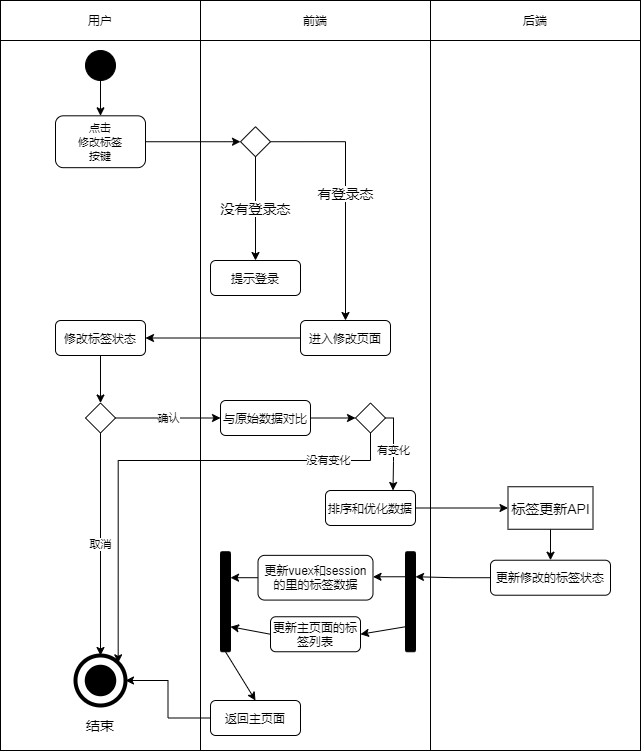

The diagram above was exported from draw.io. Its source (the exported page's mxGraphModel, read from the mxfile embedded in the PNG):
<mxGraphModel dx="1454" dy="596" grid="1" gridSize="10" guides="1" tooltips="1" connect="1" arrows="1" fold="1" page="1" pageScale="1" pageWidth="827" pageHeight="1169" math="0" shadow="0">
  <root>
    <mxCell id="0" />
    <mxCell id="1" parent="0" />
    <mxCell id="2" value="" style="rounded=0;whiteSpace=wrap;html=1;" parent="1" vertex="1">
      <mxGeometry x="470" y="440" width="210" height="710" as="geometry" />
    </mxCell>
    <mxCell id="3" value="" style="rounded=0;whiteSpace=wrap;html=1;" parent="1" vertex="1">
      <mxGeometry x="40" y="440" width="200" height="710" as="geometry" />
    </mxCell>
    <mxCell id="4" value="" style="rounded=0;whiteSpace=wrap;html=1;" parent="1" vertex="1">
      <mxGeometry x="240" y="440" width="230" height="710" as="geometry" />
    </mxCell>
    <mxCell id="5" value="用户" style="rounded=0;whiteSpace=wrap;html=1;" parent="1" vertex="1">
      <mxGeometry x="40" y="400" width="200" height="40" as="geometry" />
    </mxCell>
    <mxCell id="6" value="前端" style="rounded=0;whiteSpace=wrap;html=1;" parent="1" vertex="1">
      <mxGeometry x="240" y="400" width="230" height="40" as="geometry" />
    </mxCell>
    <mxCell id="7" value="后端" style="rounded=0;whiteSpace=wrap;html=1;" parent="1" vertex="1">
      <mxGeometry x="470" y="400" width="210" height="40" as="geometry" />
    </mxCell>
    <mxCell id="8" value="" style="edgeStyle=orthogonalEdgeStyle;rounded=0;orthogonalLoop=1;jettySize=auto;html=1;exitX=0.5;exitY=1;exitDx=0;exitDy=0;" parent="1" source="9" target="11" edge="1">
      <mxGeometry relative="1" as="geometry" />
    </mxCell>
    <mxCell id="9" value="" style="ellipse;whiteSpace=wrap;html=1;aspect=fixed;background=black;strokeColor=#030303;fillColor=#000000;" parent="1" vertex="1">
      <mxGeometry x="125" y="450" width="30" height="30" as="geometry" />
    </mxCell>
    <mxCell id="10" style="edgeStyle=orthogonalEdgeStyle;rounded=0;orthogonalLoop=1;jettySize=auto;html=1;exitX=1;exitY=0.5;exitDx=0;exitDy=0;entryX=0;entryY=0.5;entryDx=0;entryDy=0;" parent="1" source="11" target="15" edge="1">
      <mxGeometry relative="1" as="geometry" />
    </mxCell>
    <mxCell id="11" value="&lt;span style=&quot;font-size: 11px ; background-color: rgb(255 , 255 , 255)&quot;&gt;点击&lt;br&gt;修改标签&lt;br&gt;按键&lt;/span&gt;" style="rounded=1;whiteSpace=wrap;html=1;" parent="1" vertex="1">
      <mxGeometry x="95" y="515.31" width="90" height="51.87" as="geometry" />
    </mxCell>
    <mxCell id="12" value="" style="ellipse;whiteSpace=wrap;html=1;aspect=fixed;rounded=1;strokeColor=#000000;strokeWidth=4;fillColor=none;gradientColor=none;fontSize=14;" parent="1" vertex="1">
      <mxGeometry x="115" y="1055" width="50" height="50" as="geometry" />
    </mxCell>
    <mxCell id="13" value="" style="ellipse;whiteSpace=wrap;html=1;aspect=fixed;rounded=1;strokeWidth=4;fontSize=14;fillColor=#000000;" parent="1" vertex="1">
      <mxGeometry x="126.25" y="1066.25" width="27.5" height="27.5" as="geometry" />
    </mxCell>
    <mxCell id="14" value="结束" style="text;html=1;strokeColor=none;fillColor=none;align=center;verticalAlign=middle;whiteSpace=wrap;rounded=0;fontSize=14;" parent="1" vertex="1">
      <mxGeometry x="120" y="1115" width="40" height="20" as="geometry" />
    </mxCell>
    <mxCell id="31" value="有登录态" style="edgeStyle=orthogonalEdgeStyle;rounded=0;orthogonalLoop=1;jettySize=auto;html=1;exitX=1;exitY=0.5;exitDx=0;exitDy=0;entryX=0.5;entryY=0;entryDx=0;entryDy=0;fontSize=14;" parent="1" source="15" target="30" edge="1">
      <mxGeometry relative="1" as="geometry" />
    </mxCell>
    <mxCell id="15" value="" style="rhombus;whiteSpace=wrap;html=1;" parent="1" vertex="1">
      <mxGeometry x="280" y="526.24" width="30" height="30" as="geometry" />
    </mxCell>
    <mxCell id="17" value="没有登录态" style="endArrow=classic;html=1;fontSize=14;exitX=0.5;exitY=1;exitDx=0;exitDy=0;entryX=0.5;entryY=0;entryDx=0;entryDy=0;" parent="1" source="15" target="19" edge="1">
      <mxGeometry width="50" height="50" relative="1" as="geometry">
        <mxPoint x="550" y="740" as="sourcePoint" />
        <mxPoint x="470" y="602.5" as="targetPoint" />
        <Array as="points" />
      </mxGeometry>
    </mxCell>
    <mxCell id="19" value="提示登录" style="rounded=1;whiteSpace=wrap;html=1;" parent="1" vertex="1">
      <mxGeometry x="250" y="660" width="90" height="35" as="geometry" />
    </mxCell>
    <mxCell id="33" style="edgeStyle=orthogonalEdgeStyle;rounded=0;orthogonalLoop=1;jettySize=auto;html=1;exitX=0;exitY=0.5;exitDx=0;exitDy=0;entryX=1;entryY=0.5;entryDx=0;entryDy=0;fontSize=14;" parent="1" source="30" target="32" edge="1">
      <mxGeometry relative="1" as="geometry" />
    </mxCell>
    <mxCell id="30" value="进入修改页面" style="rounded=1;whiteSpace=wrap;html=1;" parent="1" vertex="1">
      <mxGeometry x="340" y="720" width="90" height="35" as="geometry" />
    </mxCell>
    <mxCell id="70" style="edgeStyle=orthogonalEdgeStyle;rounded=0;orthogonalLoop=1;jettySize=auto;html=1;exitX=0.5;exitY=1;exitDx=0;exitDy=0;entryX=0.5;entryY=0;entryDx=0;entryDy=0;" edge="1" parent="1" source="32" target="68">
      <mxGeometry relative="1" as="geometry" />
    </mxCell>
    <mxCell id="32" value="修改标签状态" style="rounded=1;whiteSpace=wrap;html=1;" parent="1" vertex="1">
      <mxGeometry x="95" y="720" width="90" height="35" as="geometry" />
    </mxCell>
    <mxCell id="83" style="edgeStyle=orthogonalEdgeStyle;rounded=0;orthogonalLoop=1;jettySize=auto;html=1;exitX=1;exitY=0.5;exitDx=0;exitDy=0;entryX=0;entryY=0.5;entryDx=0;entryDy=0;" edge="1" parent="1" source="39" target="81">
      <mxGeometry relative="1" as="geometry" />
    </mxCell>
    <mxCell id="39" value="排序和优化数据" style="rounded=1;whiteSpace=wrap;html=1;" parent="1" vertex="1">
      <mxGeometry x="365" y="890" width="90" height="35" as="geometry" />
    </mxCell>
    <mxCell id="86" style="edgeStyle=orthogonalEdgeStyle;rounded=0;orthogonalLoop=1;jettySize=auto;html=1;exitX=0;exitY=0.5;exitDx=0;exitDy=0;entryX=0.25;entryY=0;entryDx=0;entryDy=0;" edge="1" parent="1" source="43" target="57">
      <mxGeometry relative="1" as="geometry" />
    </mxCell>
    <mxCell id="43" value="更新修改的标签状态" style="rounded=1;whiteSpace=wrap;html=1;" parent="1" vertex="1">
      <mxGeometry x="530" y="959.72" width="120" height="35" as="geometry" />
    </mxCell>
    <mxCell id="94" style="edgeStyle=orthogonalEdgeStyle;rounded=0;orthogonalLoop=1;jettySize=auto;html=1;exitX=0;exitY=0.5;exitDx=0;exitDy=0;entryX=0.25;entryY=0;entryDx=0;entryDy=0;" edge="1" parent="1" source="45" target="91">
      <mxGeometry relative="1" as="geometry" />
    </mxCell>
    <mxCell id="45" value="更新vuex和session的里的标签数据" style="rounded=1;whiteSpace=wrap;html=1;" parent="1" vertex="1">
      <mxGeometry x="297.5" y="954.86" width="115" height="44.72" as="geometry" />
    </mxCell>
    <mxCell id="49" value="更新主页面的标签列表" style="rounded=1;whiteSpace=wrap;html=1;" parent="1" vertex="1">
      <mxGeometry x="310" y="1016.25" width="90" height="35" as="geometry" />
    </mxCell>
    <mxCell id="102" style="edgeStyle=orthogonalEdgeStyle;rounded=0;orthogonalLoop=1;jettySize=auto;html=1;exitX=0;exitY=0.5;exitDx=0;exitDy=0;entryX=1;entryY=0.5;entryDx=0;entryDy=0;" edge="1" parent="1" source="53" target="12">
      <mxGeometry relative="1" as="geometry" />
    </mxCell>
    <mxCell id="53" value="返回主页面" style="rounded=1;whiteSpace=wrap;html=1;" parent="1" vertex="1">
      <mxGeometry x="250" y="1100" width="90" height="35" as="geometry" />
    </mxCell>
    <mxCell id="88" style="edgeStyle=orthogonalEdgeStyle;rounded=0;orthogonalLoop=1;jettySize=auto;html=1;exitX=0.25;exitY=1;exitDx=0;exitDy=0;entryX=1;entryY=0.5;entryDx=0;entryDy=0;" edge="1" parent="1" source="57" target="45">
      <mxGeometry relative="1" as="geometry" />
    </mxCell>
    <mxCell id="57" value="" style="rounded=1;whiteSpace=wrap;html=1;fontSize=14;fillColor=#000000;direction=south;" parent="1" vertex="1">
      <mxGeometry x="445" y="951.25" width="10" height="100" as="geometry" />
    </mxCell>
    <mxCell id="69" value="确认" style="edgeStyle=orthogonalEdgeStyle;rounded=0;orthogonalLoop=1;jettySize=auto;html=1;exitX=1;exitY=0.5;exitDx=0;exitDy=0;entryX=0;entryY=0.5;entryDx=0;entryDy=0;" edge="1" parent="1" source="68" target="73">
      <mxGeometry relative="1" as="geometry">
        <mxPoint x="280" y="817.5" as="targetPoint" />
      </mxGeometry>
    </mxCell>
    <mxCell id="71" value="取消" style="edgeStyle=orthogonalEdgeStyle;rounded=0;orthogonalLoop=1;jettySize=auto;html=1;exitX=0.5;exitY=1;exitDx=0;exitDy=0;entryX=0.5;entryY=0;entryDx=0;entryDy=0;" edge="1" parent="1" source="68" target="12">
      <mxGeometry relative="1" as="geometry" />
    </mxCell>
    <mxCell id="68" value="" style="rhombus;whiteSpace=wrap;html=1;" vertex="1" parent="1">
      <mxGeometry x="125" y="802.5" width="30" height="30" as="geometry" />
    </mxCell>
    <mxCell id="76" style="edgeStyle=orthogonalEdgeStyle;rounded=0;orthogonalLoop=1;jettySize=auto;html=1;exitX=1;exitY=0.5;exitDx=0;exitDy=0;entryX=0;entryY=0.5;entryDx=0;entryDy=0;" edge="1" parent="1" source="73" target="75">
      <mxGeometry relative="1" as="geometry" />
    </mxCell>
    <mxCell id="73" value="与原始数据对比" style="rounded=1;whiteSpace=wrap;html=1;" vertex="1" parent="1">
      <mxGeometry x="260" y="800" width="90" height="35" as="geometry" />
    </mxCell>
    <mxCell id="77" value="有变化" style="edgeStyle=orthogonalEdgeStyle;rounded=0;orthogonalLoop=1;jettySize=auto;html=1;exitX=1;exitY=0.5;exitDx=0;exitDy=0;entryX=0.75;entryY=0;entryDx=0;entryDy=0;" edge="1" parent="1" source="75" target="39">
      <mxGeometry relative="1" as="geometry">
        <Array as="points">
          <mxPoint x="433" y="818" />
          <mxPoint x="433" y="861" />
        </Array>
      </mxGeometry>
    </mxCell>
    <mxCell id="80" value="没有变化" style="edgeStyle=orthogonalEdgeStyle;rounded=0;orthogonalLoop=1;jettySize=auto;html=1;exitX=0.5;exitY=1;exitDx=0;exitDy=0;entryX=1;entryY=0;entryDx=0;entryDy=0;" edge="1" parent="1" source="75" target="12">
      <mxGeometry x="-0.711" relative="1" as="geometry">
        <Array as="points">
          <mxPoint x="410" y="860" />
          <mxPoint x="158" y="860" />
        </Array>
        <mxPoint as="offset" />
      </mxGeometry>
    </mxCell>
    <mxCell id="75" value="" style="rhombus;whiteSpace=wrap;html=1;" vertex="1" parent="1">
      <mxGeometry x="395" y="802.5" width="30" height="30" as="geometry" />
    </mxCell>
    <mxCell id="84" style="edgeStyle=orthogonalEdgeStyle;rounded=0;orthogonalLoop=1;jettySize=auto;html=1;exitX=0.5;exitY=1;exitDx=0;exitDy=0;entryX=0.5;entryY=0;entryDx=0;entryDy=0;" edge="1" parent="1" source="81" target="43">
      <mxGeometry relative="1" as="geometry" />
    </mxCell>
    <mxCell id="81" value="标签更新API" style="rounded=0;whiteSpace=wrap;html=1;fontSize=14;" vertex="1" parent="1">
      <mxGeometry x="547.5" y="886.25" width="85" height="42.5" as="geometry" />
    </mxCell>
    <mxCell id="91" value="" style="rounded=1;whiteSpace=wrap;html=1;fontSize=14;fillColor=#000000;direction=south;" vertex="1" parent="1">
      <mxGeometry x="260" y="951.25" width="10" height="100" as="geometry" />
    </mxCell>
    <mxCell id="99" value="" style="endArrow=classic;html=1;exitX=0;exitY=0.5;exitDx=0;exitDy=0;entryX=0.75;entryY=0;entryDx=0;entryDy=0;" edge="1" parent="1" source="49" target="91">
      <mxGeometry width="50" height="50" relative="1" as="geometry">
        <mxPoint x="540" y="1130" as="sourcePoint" />
        <mxPoint x="590" y="1080" as="targetPoint" />
      </mxGeometry>
    </mxCell>
    <mxCell id="100" value="" style="endArrow=classic;html=1;exitX=0.75;exitY=1;exitDx=0;exitDy=0;entryX=1;entryY=0.5;entryDx=0;entryDy=0;" edge="1" parent="1" source="57" target="49">
      <mxGeometry width="50" height="50" relative="1" as="geometry">
        <mxPoint x="540" y="1130" as="sourcePoint" />
        <mxPoint x="590" y="1080" as="targetPoint" />
      </mxGeometry>
    </mxCell>
    <mxCell id="101" value="" style="endArrow=classic;html=1;exitX=1;exitY=0.5;exitDx=0;exitDy=0;entryX=0.5;entryY=0;entryDx=0;entryDy=0;" edge="1" parent="1" source="91" target="53">
      <mxGeometry width="50" height="50" relative="1" as="geometry">
        <mxPoint x="540" y="1130" as="sourcePoint" />
        <mxPoint x="590" y="1080" as="targetPoint" />
      </mxGeometry>
    </mxCell>
  </root>
</mxGraphModel>